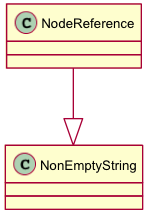

The diagram above was rendered by PlantUML. Its source (embedded in the PNG):
@startuml images/class_NodeReference.png
skinparam activityFontColor black
skinparam activityFontSize 10
skinparam activityFontName arial
skinparam activityArrowFontColor black
skinparam activityArrowFontSize 10
skinparam activityArrowFontName arial
skinparam classArrowFontColor black
skinparam classArrowFontSize 10
skinparam classArrowFontName arial
skinparam classAttributeFontColor black
skinparam classAttributeFontSize 10
skinparam classAttributeFontName arial
skinparam classFontColor black
skinparam classFontSize 10
skinparam classFontName arial
skinparam componentFontColor black
skinparam componentFontSize 10
skinparam componentFontName arial
skinparam componentArrowFontColor black
skinparam componentArrowFontSize 10
skinparam componentArrowFontName arial
skinparam noteFontColor black
skinparam noteFontSize 10
skinparam noteFontName arial
skinparam packageFontColor black
skinparam packageFontSize 10
skinparam packageFontName arial
skinparam sequenceActorFontColor black
skinparam sequenceActorFontSize 10
skinparam sequenceActorFontName arial
skinparam sequenceArrowFontColor black
skinparam sequenceArrowFontSize 10
skinparam sequenceArrowFontName arial
skinparam sequenceGroupingFontColor black
skinparam sequenceGroupingFontSize 10
skinparam sequenceGroupingFontName arial
skinparam sequenceGroupingHeaderFontColor black
skinparam sequenceGroupingHeaderFontSize 10
skinparam sequenceGroupingHeaderFontName arial
skinparam sequenceParticipantFontColor black
skinparam sequenceParticipantFontSize 10
skinparam sequenceParticipantFontName arial
skinparam sequenceTitleFontColor black
skinparam sequenceTitleFontSize 10
skinparam sequenceTitleFontName arial
skinparam titleFontColor black
skinparam titleFontSize 10
skinparam titleFontName arial
skinparam usecaseFontColor black
skinparam usecaseFontSize 7
skinparam usecaseFontName arial
skinparam usecaseActorFontColor black
skinparam usecaseActorFontSize 7
skinparam usecaseActorFontName arial
skinparam usecaseArrowFontColor black
skinparam usecaseArrowFontSize 7
skinparam usecaseArrowFontName arial

class NodeReference {
}
NodeReference --|> NonEmptyString

@enduml